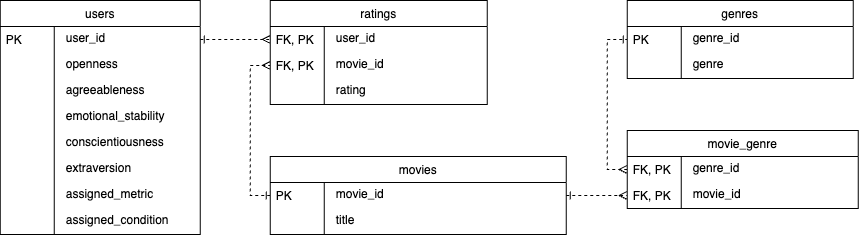

The diagram above was exported from draw.io. Its source (the exported page's mxGraphModel, read from the mxfile embedded in the PNG):
<mxGraphModel dx="1080" dy="743" grid="0" gridSize="10" guides="1" tooltips="1" connect="1" arrows="1" fold="1" page="1" pageScale="1" pageWidth="850" pageHeight="1100" background="#ffffff" math="0" shadow="0" extFonts="Permanent Marker^https://fonts.googleapis.com/css?family=Permanent+Marker">
  <root>
    <mxCell id="0" />
    <mxCell id="1" parent="0" />
    <mxCell id="eb3UJg-qyWjzvRT8NStd-44" value="users" style="swimlane;fontStyle=0;childLayout=stackLayout;horizontal=1;startSize=26;fillColor=default;horizontalStack=0;resizeParent=1;resizeLast=0;collapsible=1;marginBottom=0;swimlaneFillColor=default;align=center;" vertex="1" parent="1">
      <mxGeometry x="135.7826086956522" y="346.0000000000001" width="200" height="234" as="geometry" />
    </mxCell>
    <mxCell id="eb3UJg-qyWjzvRT8NStd-45" value="user_id" style="shape=partialRectangle;top=0;left=0;right=0;bottom=0;align=left;verticalAlign=top;spacingTop=-2;fillColor=none;spacingLeft=64;spacingRight=4;overflow=hidden;rotatable=0;points=[[0,0.5],[1,0.5]];portConstraint=eastwest;dropTarget=0;" vertex="1" parent="eb3UJg-qyWjzvRT8NStd-44">
      <mxGeometry y="26" width="200" height="26" as="geometry" />
    </mxCell>
    <mxCell id="eb3UJg-qyWjzvRT8NStd-46" value="PK" style="shape=partialRectangle;top=0;left=0;bottom=0;fillColor=none;align=left;verticalAlign=middle;spacingLeft=4;spacingRight=4;overflow=hidden;rotatable=180;points=[];portConstraint=eastwest;part=1;" vertex="1" connectable="0" parent="eb3UJg-qyWjzvRT8NStd-45">
      <mxGeometry width="54" height="26" as="geometry" />
    </mxCell>
    <mxCell id="eb3UJg-qyWjzvRT8NStd-47" value="openness" style="shape=partialRectangle;top=0;left=0;right=0;bottom=0;align=left;verticalAlign=top;spacingTop=-2;fillColor=none;spacingLeft=64;spacingRight=4;overflow=hidden;rotatable=0;points=[[0,0.5],[1,0.5]];portConstraint=eastwest;dropTarget=0;" vertex="1" parent="eb3UJg-qyWjzvRT8NStd-44">
      <mxGeometry y="52" width="200" height="26" as="geometry" />
    </mxCell>
    <mxCell id="eb3UJg-qyWjzvRT8NStd-48" value="" style="shape=partialRectangle;top=0;left=0;bottom=0;fillColor=none;align=left;verticalAlign=middle;spacingLeft=4;spacingRight=4;overflow=hidden;rotatable=180;points=[];portConstraint=eastwest;part=1;" vertex="1" connectable="0" parent="eb3UJg-qyWjzvRT8NStd-47">
      <mxGeometry width="54" height="26" as="geometry" />
    </mxCell>
    <mxCell id="eb3UJg-qyWjzvRT8NStd-49" value="agreeableness" style="shape=partialRectangle;top=0;left=0;right=0;bottom=0;align=left;verticalAlign=top;spacingTop=-2;fillColor=none;spacingLeft=64;spacingRight=4;overflow=hidden;rotatable=0;points=[[0,0.5],[1,0.5]];portConstraint=eastwest;dropTarget=0;" vertex="1" parent="eb3UJg-qyWjzvRT8NStd-44">
      <mxGeometry y="78" width="200" height="26" as="geometry" />
    </mxCell>
    <mxCell id="eb3UJg-qyWjzvRT8NStd-50" value="" style="shape=partialRectangle;top=0;left=0;bottom=0;fillColor=none;align=left;verticalAlign=middle;spacingLeft=4;spacingRight=4;overflow=hidden;rotatable=180;points=[];portConstraint=eastwest;part=1;" vertex="1" connectable="0" parent="eb3UJg-qyWjzvRT8NStd-49">
      <mxGeometry width="54" height="26" as="geometry" />
    </mxCell>
    <mxCell id="eb3UJg-qyWjzvRT8NStd-51" value="emotional_stability" style="shape=partialRectangle;top=0;left=0;right=0;bottom=0;align=left;verticalAlign=top;spacingTop=-2;fillColor=none;spacingLeft=64;spacingRight=4;overflow=hidden;rotatable=0;points=[[0,0.5],[1,0.5]];portConstraint=eastwest;dropTarget=0;" vertex="1" parent="eb3UJg-qyWjzvRT8NStd-44">
      <mxGeometry y="104" width="200" height="26" as="geometry" />
    </mxCell>
    <mxCell id="eb3UJg-qyWjzvRT8NStd-52" value="" style="shape=partialRectangle;top=0;left=0;bottom=0;fillColor=none;align=left;verticalAlign=middle;spacingLeft=4;spacingRight=4;overflow=hidden;rotatable=180;points=[];portConstraint=eastwest;part=1;" vertex="1" connectable="0" parent="eb3UJg-qyWjzvRT8NStd-51">
      <mxGeometry width="54" height="26" as="geometry" />
    </mxCell>
    <mxCell id="eb3UJg-qyWjzvRT8NStd-53" value="conscientiousness" style="shape=partialRectangle;top=0;left=0;right=0;bottom=0;align=left;verticalAlign=top;spacingTop=-2;fillColor=none;spacingLeft=64;spacingRight=4;overflow=hidden;rotatable=0;points=[[0,0.5],[1,0.5]];portConstraint=eastwest;dropTarget=0;" vertex="1" parent="eb3UJg-qyWjzvRT8NStd-44">
      <mxGeometry y="130" width="200" height="26" as="geometry" />
    </mxCell>
    <mxCell id="eb3UJg-qyWjzvRT8NStd-54" value="" style="shape=partialRectangle;top=0;left=0;bottom=0;fillColor=none;align=left;verticalAlign=middle;spacingLeft=4;spacingRight=4;overflow=hidden;rotatable=180;points=[];portConstraint=eastwest;part=1;" vertex="1" connectable="0" parent="eb3UJg-qyWjzvRT8NStd-53">
      <mxGeometry width="54" height="26" as="geometry" />
    </mxCell>
    <mxCell id="eb3UJg-qyWjzvRT8NStd-55" value="extraversion" style="shape=partialRectangle;top=0;left=0;right=0;bottom=0;align=left;verticalAlign=top;spacingTop=-2;fillColor=none;spacingLeft=64;spacingRight=4;overflow=hidden;rotatable=0;points=[[0,0.5],[1,0.5]];portConstraint=eastwest;dropTarget=0;" vertex="1" parent="eb3UJg-qyWjzvRT8NStd-44">
      <mxGeometry y="156" width="200" height="26" as="geometry" />
    </mxCell>
    <mxCell id="eb3UJg-qyWjzvRT8NStd-56" value="" style="shape=partialRectangle;top=0;left=0;bottom=0;fillColor=none;align=left;verticalAlign=middle;spacingLeft=4;spacingRight=4;overflow=hidden;rotatable=180;points=[];portConstraint=eastwest;part=1;" vertex="1" connectable="0" parent="eb3UJg-qyWjzvRT8NStd-55">
      <mxGeometry width="54" height="26" as="geometry" />
    </mxCell>
    <mxCell id="eb3UJg-qyWjzvRT8NStd-57" value="assigned_metric" style="shape=partialRectangle;top=0;left=0;right=0;bottom=0;align=left;verticalAlign=top;spacingTop=-2;fillColor=none;spacingLeft=64;spacingRight=4;overflow=hidden;rotatable=0;points=[[0,0.5],[1,0.5]];portConstraint=eastwest;dropTarget=0;" vertex="1" parent="eb3UJg-qyWjzvRT8NStd-44">
      <mxGeometry y="182" width="200" height="26" as="geometry" />
    </mxCell>
    <mxCell id="eb3UJg-qyWjzvRT8NStd-58" value="" style="shape=partialRectangle;top=0;left=0;bottom=0;fillColor=none;align=left;verticalAlign=middle;spacingLeft=4;spacingRight=4;overflow=hidden;rotatable=180;points=[];portConstraint=eastwest;part=1;" vertex="1" connectable="0" parent="eb3UJg-qyWjzvRT8NStd-57">
      <mxGeometry width="54" height="26" as="geometry" />
    </mxCell>
    <mxCell id="eb3UJg-qyWjzvRT8NStd-59" value="assigned_condition" style="shape=partialRectangle;top=0;left=0;right=0;bottom=0;align=left;verticalAlign=top;spacingTop=-2;fillColor=none;spacingLeft=64;spacingRight=4;overflow=hidden;rotatable=0;points=[[0,0.5],[1,0.5]];portConstraint=eastwest;dropTarget=0;" vertex="1" parent="eb3UJg-qyWjzvRT8NStd-44">
      <mxGeometry y="208" width="200" height="26" as="geometry" />
    </mxCell>
    <mxCell id="eb3UJg-qyWjzvRT8NStd-60" value="" style="shape=partialRectangle;top=0;left=0;bottom=0;fillColor=none;align=left;verticalAlign=middle;spacingLeft=4;spacingRight=4;overflow=hidden;rotatable=180;points=[];portConstraint=eastwest;part=1;" vertex="1" connectable="0" parent="eb3UJg-qyWjzvRT8NStd-59">
      <mxGeometry width="54" height="26" as="geometry" />
    </mxCell>
    <mxCell id="eb3UJg-qyWjzvRT8NStd-61" value="movies" style="swimlane;fontStyle=0;childLayout=stackLayout;horizontal=1;startSize=26;fillColor=default;horizontalStack=0;resizeParent=1;resizeLast=0;collapsible=1;marginBottom=0;swimlaneFillColor=default;align=center;" vertex="1" parent="1">
      <mxGeometry x="405.78260869565224" y="502" width="296" height="78" as="geometry" />
    </mxCell>
    <mxCell id="eb3UJg-qyWjzvRT8NStd-62" value="movie_id" style="shape=partialRectangle;top=0;left=0;right=0;bottom=0;align=left;verticalAlign=top;spacingTop=-2;fillColor=none;spacingLeft=64;spacingRight=4;overflow=hidden;rotatable=0;points=[[0,0.5],[1,0.5]];portConstraint=eastwest;dropTarget=0;" vertex="1" parent="eb3UJg-qyWjzvRT8NStd-61">
      <mxGeometry y="26" width="296" height="26" as="geometry" />
    </mxCell>
    <mxCell id="eb3UJg-qyWjzvRT8NStd-63" value="PK" style="shape=partialRectangle;top=0;left=0;bottom=0;fillColor=none;align=left;verticalAlign=middle;spacingLeft=4;spacingRight=4;overflow=hidden;rotatable=180;points=[];portConstraint=eastwest;part=1;" vertex="1" connectable="0" parent="eb3UJg-qyWjzvRT8NStd-62">
      <mxGeometry width="54" height="26" as="geometry" />
    </mxCell>
    <mxCell id="eb3UJg-qyWjzvRT8NStd-64" value="title" style="shape=partialRectangle;top=0;left=0;right=0;bottom=0;align=left;verticalAlign=top;spacingTop=-2;fillColor=none;spacingLeft=64;spacingRight=4;overflow=hidden;rotatable=0;points=[[0,0.5],[1,0.5]];portConstraint=eastwest;dropTarget=0;" vertex="1" parent="eb3UJg-qyWjzvRT8NStd-61">
      <mxGeometry y="52" width="296" height="26" as="geometry" />
    </mxCell>
    <mxCell id="eb3UJg-qyWjzvRT8NStd-65" value="" style="shape=partialRectangle;top=0;left=0;bottom=0;fillColor=none;align=left;verticalAlign=middle;spacingLeft=4;spacingRight=4;overflow=hidden;rotatable=180;points=[];portConstraint=eastwest;part=1;" vertex="1" connectable="0" parent="eb3UJg-qyWjzvRT8NStd-64">
      <mxGeometry width="54" height="26" as="geometry" />
    </mxCell>
    <mxCell id="eb3UJg-qyWjzvRT8NStd-66" value="ratings" style="swimlane;fontStyle=0;childLayout=stackLayout;horizontal=1;startSize=26;fillColor=default;horizontalStack=0;resizeParent=1;resizeLast=0;collapsible=1;marginBottom=0;swimlaneFillColor=default;align=center;" vertex="1" parent="1">
      <mxGeometry x="405.78260869565224" y="346.0000000000001" width="217" height="104" as="geometry" />
    </mxCell>
    <mxCell id="eb3UJg-qyWjzvRT8NStd-67" value="user_id" style="shape=partialRectangle;top=0;left=0;right=0;bottom=0;align=left;verticalAlign=top;spacingTop=-2;fillColor=none;spacingLeft=64;spacingRight=4;overflow=hidden;rotatable=0;points=[[0,0.5],[1,0.5]];portConstraint=eastwest;dropTarget=0;" vertex="1" parent="eb3UJg-qyWjzvRT8NStd-66">
      <mxGeometry y="26" width="217" height="26" as="geometry" />
    </mxCell>
    <mxCell id="eb3UJg-qyWjzvRT8NStd-68" value="FK, PK" style="shape=partialRectangle;top=0;left=0;bottom=0;fillColor=none;align=left;verticalAlign=middle;spacingLeft=4;spacingRight=4;overflow=hidden;rotatable=180;points=[];portConstraint=eastwest;part=1;" vertex="1" connectable="0" parent="eb3UJg-qyWjzvRT8NStd-67">
      <mxGeometry width="54" height="26" as="geometry" />
    </mxCell>
    <mxCell id="eb3UJg-qyWjzvRT8NStd-69" value="movie_id" style="shape=partialRectangle;top=0;left=0;right=0;bottom=0;align=left;verticalAlign=top;spacingTop=-2;fillColor=none;spacingLeft=64;spacingRight=4;overflow=hidden;rotatable=0;points=[[0,0.5],[1,0.5]];portConstraint=eastwest;dropTarget=0;" vertex="1" parent="eb3UJg-qyWjzvRT8NStd-66">
      <mxGeometry y="52" width="217" height="26" as="geometry" />
    </mxCell>
    <mxCell id="eb3UJg-qyWjzvRT8NStd-70" value="FK, PK" style="shape=partialRectangle;top=0;left=0;bottom=0;fillColor=none;align=left;verticalAlign=middle;spacingLeft=4;spacingRight=4;overflow=hidden;rotatable=180;points=[];portConstraint=eastwest;part=1;" vertex="1" connectable="0" parent="eb3UJg-qyWjzvRT8NStd-69">
      <mxGeometry width="54" height="26" as="geometry" />
    </mxCell>
    <mxCell id="eb3UJg-qyWjzvRT8NStd-71" value="rating" style="shape=partialRectangle;top=0;left=0;right=0;bottom=0;align=left;verticalAlign=top;spacingTop=-2;fillColor=none;spacingLeft=64;spacingRight=4;overflow=hidden;rotatable=0;points=[[0,0.5],[1,0.5]];portConstraint=eastwest;dropTarget=0;" vertex="1" parent="eb3UJg-qyWjzvRT8NStd-66">
      <mxGeometry y="78" width="217" height="26" as="geometry" />
    </mxCell>
    <mxCell id="eb3UJg-qyWjzvRT8NStd-72" value="" style="shape=partialRectangle;top=0;left=0;bottom=0;fillColor=none;align=left;verticalAlign=middle;spacingLeft=4;spacingRight=4;overflow=hidden;rotatable=180;points=[];portConstraint=eastwest;part=1;" vertex="1" connectable="0" parent="eb3UJg-qyWjzvRT8NStd-71">
      <mxGeometry width="54" height="26" as="geometry" />
    </mxCell>
    <mxCell id="eb3UJg-qyWjzvRT8NStd-73" value="genres" style="swimlane;fontStyle=0;childLayout=stackLayout;horizontal=1;startSize=26;fillColor=default;horizontalStack=0;resizeParent=1;resizeLast=0;collapsible=1;marginBottom=0;swimlaneFillColor=default;align=center;" vertex="1" parent="1">
      <mxGeometry x="762.6826086956523" y="346.0000000000001" width="226" height="78" as="geometry" />
    </mxCell>
    <mxCell id="eb3UJg-qyWjzvRT8NStd-74" value="genre_id" style="shape=partialRectangle;top=0;left=0;right=0;bottom=0;align=left;verticalAlign=top;spacingTop=-2;fillColor=none;spacingLeft=64;spacingRight=4;overflow=hidden;rotatable=0;points=[[0,0.5],[1,0.5]];portConstraint=eastwest;dropTarget=0;" vertex="1" parent="eb3UJg-qyWjzvRT8NStd-73">
      <mxGeometry y="26" width="226" height="26" as="geometry" />
    </mxCell>
    <mxCell id="eb3UJg-qyWjzvRT8NStd-75" value="PK" style="shape=partialRectangle;top=0;left=0;bottom=0;fillColor=none;align=left;verticalAlign=middle;spacingLeft=4;spacingRight=4;overflow=hidden;rotatable=180;points=[];portConstraint=eastwest;part=1;" vertex="1" connectable="0" parent="eb3UJg-qyWjzvRT8NStd-74">
      <mxGeometry width="54" height="26" as="geometry" />
    </mxCell>
    <mxCell id="eb3UJg-qyWjzvRT8NStd-76" value="genre" style="shape=partialRectangle;top=0;left=0;right=0;bottom=0;align=left;verticalAlign=top;spacingTop=-2;fillColor=none;spacingLeft=64;spacingRight=4;overflow=hidden;rotatable=0;points=[[0,0.5],[1,0.5]];portConstraint=eastwest;dropTarget=0;" vertex="1" parent="eb3UJg-qyWjzvRT8NStd-73">
      <mxGeometry y="52" width="226" height="26" as="geometry" />
    </mxCell>
    <mxCell id="eb3UJg-qyWjzvRT8NStd-77" value="" style="shape=partialRectangle;top=0;left=0;bottom=0;fillColor=none;align=left;verticalAlign=middle;spacingLeft=4;spacingRight=4;overflow=hidden;rotatable=180;points=[];portConstraint=eastwest;part=1;" vertex="1" connectable="0" parent="eb3UJg-qyWjzvRT8NStd-76">
      <mxGeometry width="54" height="26" as="geometry" />
    </mxCell>
    <mxCell id="eb3UJg-qyWjzvRT8NStd-78" value="movie_genre" style="swimlane;fontStyle=0;childLayout=stackLayout;horizontal=1;startSize=26;fillColor=default;horizontalStack=0;resizeParent=1;resizeLast=0;collapsible=1;marginBottom=0;swimlaneFillColor=default;align=center;" vertex="1" parent="1">
      <mxGeometry x="762.6826086956523" y="476" width="231" height="78" as="geometry" />
    </mxCell>
    <mxCell id="eb3UJg-qyWjzvRT8NStd-79" value="genre_id" style="shape=partialRectangle;top=0;left=0;right=0;bottom=0;align=left;verticalAlign=top;spacingTop=-2;fillColor=none;spacingLeft=64;spacingRight=4;overflow=hidden;rotatable=0;points=[[0,0.5],[1,0.5]];portConstraint=eastwest;dropTarget=0;" vertex="1" parent="eb3UJg-qyWjzvRT8NStd-78">
      <mxGeometry y="26" width="231" height="26" as="geometry" />
    </mxCell>
    <mxCell id="eb3UJg-qyWjzvRT8NStd-80" value="FK, PK" style="shape=partialRectangle;top=0;left=0;bottom=0;fillColor=none;align=left;verticalAlign=middle;spacingLeft=4;spacingRight=4;overflow=hidden;rotatable=180;points=[];portConstraint=eastwest;part=1;" vertex="1" connectable="0" parent="eb3UJg-qyWjzvRT8NStd-79">
      <mxGeometry width="54" height="26" as="geometry" />
    </mxCell>
    <mxCell id="eb3UJg-qyWjzvRT8NStd-81" value="movie_id" style="shape=partialRectangle;top=0;left=0;right=0;bottom=0;align=left;verticalAlign=top;spacingTop=-2;fillColor=none;spacingLeft=64;spacingRight=4;overflow=hidden;rotatable=0;points=[[0,0.5],[1,0.5]];portConstraint=eastwest;dropTarget=0;" vertex="1" parent="eb3UJg-qyWjzvRT8NStd-78">
      <mxGeometry y="52" width="231" height="26" as="geometry" />
    </mxCell>
    <mxCell id="eb3UJg-qyWjzvRT8NStd-82" value="FK, PK" style="shape=partialRectangle;top=0;left=0;bottom=0;fillColor=none;align=left;verticalAlign=middle;spacingLeft=4;spacingRight=4;overflow=hidden;rotatable=180;points=[];portConstraint=eastwest;part=1;" vertex="1" connectable="0" parent="eb3UJg-qyWjzvRT8NStd-81">
      <mxGeometry width="54" height="26" as="geometry" />
    </mxCell>
    <mxCell id="eb3UJg-qyWjzvRT8NStd-83" style="edgeStyle=orthogonalEdgeStyle;rounded=0;orthogonalLoop=1;jettySize=auto;html=1;exitX=1;exitY=0.5;exitDx=0;exitDy=0;entryX=0;entryY=0.5;entryDx=0;entryDy=0;dashed=1;endArrow=ERmany;endFill=0;startArrow=ERone;startFill=0;" edge="1" parent="1" source="eb3UJg-qyWjzvRT8NStd-45" target="eb3UJg-qyWjzvRT8NStd-67">
      <mxGeometry relative="1" as="geometry" />
    </mxCell>
    <mxCell id="eb3UJg-qyWjzvRT8NStd-84" style="edgeStyle=orthogonalEdgeStyle;rounded=0;orthogonalLoop=1;jettySize=auto;html=1;exitX=0;exitY=0.5;exitDx=0;exitDy=0;entryX=0;entryY=0.5;entryDx=0;entryDy=0;dashed=1;endArrow=ERmany;endFill=0;startArrow=ERone;startFill=0;" edge="1" parent="1" source="eb3UJg-qyWjzvRT8NStd-62" target="eb3UJg-qyWjzvRT8NStd-69">
      <mxGeometry relative="1" as="geometry" />
    </mxCell>
    <mxCell id="eb3UJg-qyWjzvRT8NStd-85" style="edgeStyle=orthogonalEdgeStyle;rounded=0;orthogonalLoop=1;jettySize=auto;html=1;exitX=1;exitY=0.5;exitDx=0;exitDy=0;entryX=0;entryY=0.5;entryDx=0;entryDy=0;dashed=1;endArrow=ERmany;endFill=0;startArrow=ERone;startFill=0;" edge="1" parent="1" source="eb3UJg-qyWjzvRT8NStd-62" target="eb3UJg-qyWjzvRT8NStd-81">
      <mxGeometry relative="1" as="geometry" />
    </mxCell>
    <mxCell id="eb3UJg-qyWjzvRT8NStd-86" style="edgeStyle=orthogonalEdgeStyle;rounded=0;orthogonalLoop=1;jettySize=auto;html=1;exitX=0;exitY=0.5;exitDx=0;exitDy=0;entryX=0;entryY=0.5;entryDx=0;entryDy=0;dashed=1;endArrow=ERone;endFill=0;startArrow=ERmany;startFill=0;" edge="1" parent="1" source="eb3UJg-qyWjzvRT8NStd-79" target="eb3UJg-qyWjzvRT8NStd-74">
      <mxGeometry relative="1" as="geometry" />
    </mxCell>
  </root>
</mxGraphModel>